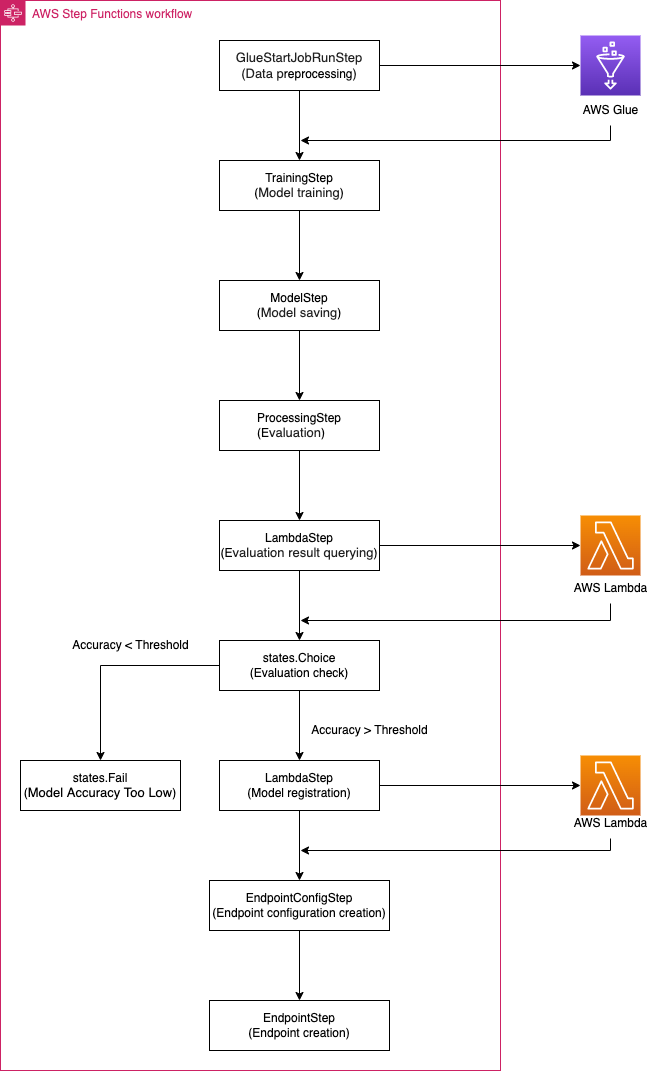

The diagram above was exported from draw.io. Its source (the exported page's mxGraphModel, read from the mxfile embedded in the PNG):
<mxGraphModel dx="1186" dy="447" grid="1" gridSize="10" guides="1" tooltips="1" connect="1" arrows="1" fold="1" page="1" pageScale="1" pageWidth="850" pageHeight="1100" math="0" shadow="0">
  <root>
    <mxCell id="0" />
    <mxCell id="1" parent="0" />
    <mxCell id="ByoAiUjLg_3I5AgzACvu-1" value="AWS Step Functions workflow" style="points=[[0,0],[0.25,0],[0.5,0],[0.75,0],[1,0],[1,0.25],[1,0.5],[1,0.75],[1,1],[0.75,1],[0.5,1],[0.25,1],[0,1],[0,0.75],[0,0.5],[0,0.25]];outlineConnect=0;gradientColor=none;html=1;whiteSpace=wrap;fontSize=12;fontStyle=0;container=1;pointerEvents=0;collapsible=0;recursiveResize=0;shape=mxgraph.aws4.group;grIcon=mxgraph.aws4.group_aws_step_functions_workflow;strokeColor=#CD2264;fillColor=none;verticalAlign=top;align=left;spacingLeft=30;fontColor=#CD2264;dashed=0;fillStyle=auto;" parent="1" vertex="1">
      <mxGeometry x="180" y="160" width="500" height="1070" as="geometry" />
    </mxCell>
    <mxCell id="tiX79E_26mHcLM2A76aL-2" value="" style="edgeStyle=orthogonalEdgeStyle;rounded=0;orthogonalLoop=1;jettySize=auto;html=1;fontColor=#000000;" parent="ByoAiUjLg_3I5AgzACvu-1" source="ByoAiUjLg_3I5AgzACvu-2" target="tiX79E_26mHcLM2A76aL-1" edge="1">
      <mxGeometry relative="1" as="geometry" />
    </mxCell>
    <mxCell id="ByoAiUjLg_3I5AgzACvu-2" value="&lt;span style=&quot;text-align: start;&quot;&gt;&lt;font color=&quot;#212121&quot;&gt;&lt;span style=&quot;font-size: 13px;&quot;&gt;GlueStartJobRunStep&lt;br&gt;(Data p&lt;/span&gt;&lt;/font&gt;&lt;/span&gt;reprocessing&lt;span style=&quot;text-align: start;&quot;&gt;&lt;font color=&quot;#212121&quot;&gt;&lt;span style=&quot;font-size: 13px;&quot;&gt;)&lt;br&gt;&lt;/span&gt;&lt;/font&gt;&lt;/span&gt;" style="whiteSpace=wrap;html=1;fillStyle=auto;fontColor=#000000;fillColor=default;" parent="ByoAiUjLg_3I5AgzACvu-1" vertex="1">
      <mxGeometry x="219" y="40" width="160" height="50" as="geometry" />
    </mxCell>
    <mxCell id="tiX79E_26mHcLM2A76aL-1" value="TrainingStep&lt;br&gt;&lt;div style=&quot;text-align: start;&quot;&gt;&lt;span style=&quot;background-color: initial;&quot;&gt;(&lt;font color=&quot;#212121&quot;&gt;&lt;span style=&quot;font-size: 13px;&quot;&gt;Model training&lt;/span&gt;&lt;/font&gt;&lt;/span&gt;&lt;span style=&quot;background-color: initial;&quot;&gt;)&lt;/span&gt;&lt;/div&gt;" style="whiteSpace=wrap;html=1;fillStyle=auto;fontColor=#000000;fillColor=default;" parent="ByoAiUjLg_3I5AgzACvu-1" vertex="1">
      <mxGeometry x="219" y="160" width="160" height="50" as="geometry" />
    </mxCell>
    <mxCell id="wF0hVBiNUvL4Skg6VR_R-1" value="ModelStep&lt;br&gt;&lt;div style=&quot;text-align: start;&quot;&gt;&lt;span style=&quot;background-color: initial;&quot;&gt;(&lt;font color=&quot;#212121&quot;&gt;&lt;span style=&quot;font-size: 13px;&quot;&gt;Model saving&lt;/span&gt;&lt;/font&gt;&lt;/span&gt;&lt;span style=&quot;background-color: initial;&quot;&gt;)&lt;/span&gt;&lt;/div&gt;" style="whiteSpace=wrap;html=1;fillStyle=auto;fontColor=#000000;fillColor=default;" parent="ByoAiUjLg_3I5AgzACvu-1" vertex="1">
      <mxGeometry x="219" y="280" width="160" height="50" as="geometry" />
    </mxCell>
    <mxCell id="wF0hVBiNUvL4Skg6VR_R-2" value="" style="edgeStyle=orthogonalEdgeStyle;rounded=0;orthogonalLoop=1;jettySize=auto;html=1;fontColor=#000000;" parent="ByoAiUjLg_3I5AgzACvu-1" source="tiX79E_26mHcLM2A76aL-1" target="wF0hVBiNUvL4Skg6VR_R-1" edge="1">
      <mxGeometry relative="1" as="geometry" />
    </mxCell>
    <mxCell id="wF0hVBiNUvL4Skg6VR_R-3" value="ProcessingStep&lt;br&gt;&lt;div style=&quot;text-align: start;&quot;&gt;&lt;span style=&quot;background-color: initial;&quot;&gt;(E&lt;font color=&quot;#212121&quot;&gt;&lt;span style=&quot;font-size: 13px;&quot;&gt;valuation&lt;/span&gt;&lt;/font&gt;&lt;/span&gt;&lt;span style=&quot;background-color: initial;&quot;&gt;)&lt;/span&gt;&lt;/div&gt;" style="whiteSpace=wrap;html=1;fillStyle=auto;fontColor=#000000;fillColor=default;" parent="ByoAiUjLg_3I5AgzACvu-1" vertex="1">
      <mxGeometry x="219" y="400" width="160" height="50" as="geometry" />
    </mxCell>
    <mxCell id="wF0hVBiNUvL4Skg6VR_R-4" value="" style="edgeStyle=orthogonalEdgeStyle;rounded=0;orthogonalLoop=1;jettySize=auto;html=1;fontColor=#000000;" parent="ByoAiUjLg_3I5AgzACvu-1" source="wF0hVBiNUvL4Skg6VR_R-1" target="wF0hVBiNUvL4Skg6VR_R-3" edge="1">
      <mxGeometry relative="1" as="geometry" />
    </mxCell>
    <mxCell id="wF0hVBiNUvL4Skg6VR_R-5" value="LambdaStep&lt;br&gt;&lt;div style=&quot;text-align: start;&quot;&gt;&lt;span style=&quot;background-color: initial;&quot;&gt;(E&lt;font color=&quot;#212121&quot;&gt;&lt;span style=&quot;font-size: 13px;&quot;&gt;valuation result querying&lt;/span&gt;&lt;/font&gt;&lt;/span&gt;&lt;span style=&quot;background-color: initial;&quot;&gt;)&lt;/span&gt;&lt;/div&gt;" style="whiteSpace=wrap;html=1;fillStyle=auto;fontColor=#000000;fillColor=default;" parent="ByoAiUjLg_3I5AgzACvu-1" vertex="1">
      <mxGeometry x="219" y="520" width="160" height="50" as="geometry" />
    </mxCell>
    <mxCell id="wF0hVBiNUvL4Skg6VR_R-6" value="" style="edgeStyle=orthogonalEdgeStyle;rounded=0;orthogonalLoop=1;jettySize=auto;html=1;fontColor=#000000;" parent="ByoAiUjLg_3I5AgzACvu-1" source="wF0hVBiNUvL4Skg6VR_R-3" target="wF0hVBiNUvL4Skg6VR_R-5" edge="1">
      <mxGeometry relative="1" as="geometry" />
    </mxCell>
    <mxCell id="TIr4M_E0fLS9kGN9qxuG-2" value="states.Choice&lt;br&gt;&lt;div style=&quot;text-align: start;&quot;&gt;&lt;span style=&quot;background-color: initial;&quot;&gt;(Evaluation check&lt;/span&gt;&lt;span style=&quot;background-color: initial;&quot;&gt;)&lt;/span&gt;&lt;/div&gt;" style="whiteSpace=wrap;html=1;fillStyle=auto;fontColor=#000000;fillColor=default;" parent="ByoAiUjLg_3I5AgzACvu-1" vertex="1">
      <mxGeometry x="219" y="640" width="160" height="50" as="geometry" />
    </mxCell>
    <mxCell id="TIr4M_E0fLS9kGN9qxuG-3" value="" style="edgeStyle=orthogonalEdgeStyle;rounded=0;orthogonalLoop=1;jettySize=auto;html=1;fontColor=#000000;" parent="ByoAiUjLg_3I5AgzACvu-1" source="wF0hVBiNUvL4Skg6VR_R-5" target="TIr4M_E0fLS9kGN9qxuG-2" edge="1">
      <mxGeometry relative="1" as="geometry" />
    </mxCell>
    <mxCell id="3oa5Synnhc4ktWvrm_hO-1" value="LambdaStep&lt;br&gt;&lt;div style=&quot;text-align: start;&quot;&gt;&lt;span style=&quot;background-color: initial;&quot;&gt;(&lt;/span&gt;&lt;span style=&quot;text-align: center;&quot;&gt;Model registration&lt;/span&gt;&lt;span style=&quot;background-color: initial;&quot;&gt;)&lt;/span&gt;&lt;/div&gt;" style="whiteSpace=wrap;html=1;fillStyle=auto;fontColor=#000000;fillColor=default;" parent="ByoAiUjLg_3I5AgzACvu-1" vertex="1">
      <mxGeometry x="219" y="760" width="160" height="50" as="geometry" />
    </mxCell>
    <mxCell id="3oa5Synnhc4ktWvrm_hO-2" value="" style="edgeStyle=orthogonalEdgeStyle;rounded=0;orthogonalLoop=1;jettySize=auto;html=1;fontColor=#000000;" parent="ByoAiUjLg_3I5AgzACvu-1" source="TIr4M_E0fLS9kGN9qxuG-2" target="3oa5Synnhc4ktWvrm_hO-1" edge="1">
      <mxGeometry relative="1" as="geometry" />
    </mxCell>
    <mxCell id="laRedCQXN-jrJxAtz0R1-1" value="EndpointConfigStep&lt;br&gt;&lt;div style=&quot;text-align: center;&quot;&gt;&lt;span style=&quot;background-color: initial;&quot;&gt;(Endpoint configuration creation&lt;/span&gt;&lt;span style=&quot;background-color: initial;&quot;&gt;)&lt;/span&gt;&lt;/div&gt;" style="whiteSpace=wrap;html=1;fillStyle=auto;fontColor=#000000;fillColor=default;" parent="ByoAiUjLg_3I5AgzACvu-1" vertex="1">
      <mxGeometry x="209" y="880" width="180" height="50" as="geometry" />
    </mxCell>
    <mxCell id="laRedCQXN-jrJxAtz0R1-2" value="" style="edgeStyle=orthogonalEdgeStyle;rounded=0;orthogonalLoop=1;jettySize=auto;html=1;fontColor=#000000;" parent="ByoAiUjLg_3I5AgzACvu-1" source="3oa5Synnhc4ktWvrm_hO-1" target="laRedCQXN-jrJxAtz0R1-1" edge="1">
      <mxGeometry relative="1" as="geometry" />
    </mxCell>
    <mxCell id="4hgxqgY4qGRNS05foSMF-1" value="EndpointStep&lt;br&gt;&lt;div style=&quot;text-align: center;&quot;&gt;&lt;span style=&quot;background-color: initial;&quot;&gt;(Endpoint creation&lt;/span&gt;&lt;span style=&quot;background-color: initial;&quot;&gt;)&lt;/span&gt;&lt;/div&gt;" style="whiteSpace=wrap;html=1;fillStyle=auto;fontColor=#000000;fillColor=default;" parent="ByoAiUjLg_3I5AgzACvu-1" vertex="1">
      <mxGeometry x="209" y="1000" width="180" height="50" as="geometry" />
    </mxCell>
    <mxCell id="4hgxqgY4qGRNS05foSMF-2" value="" style="edgeStyle=orthogonalEdgeStyle;rounded=0;orthogonalLoop=1;jettySize=auto;html=1;fontColor=#000000;" parent="ByoAiUjLg_3I5AgzACvu-1" source="laRedCQXN-jrJxAtz0R1-1" target="4hgxqgY4qGRNS05foSMF-1" edge="1">
      <mxGeometry relative="1" as="geometry" />
    </mxCell>
    <mxCell id="4hgxqgY4qGRNS05foSMF-3" value="Accuracy &amp;gt; Threshold" style="text;html=1;resizable=0;autosize=1;align=center;verticalAlign=middle;points=[];fillColor=none;strokeColor=none;rounded=0;fillStyle=auto;fontColor=#000000;" parent="ByoAiUjLg_3I5AgzACvu-1" vertex="1">
      <mxGeometry x="299" y="715" width="140" height="30" as="geometry" />
    </mxCell>
    <mxCell id="L1DiopEMeBhWIEGnpT0c-4" value="Accuracy &amp;lt; Threshold" style="text;html=1;resizable=0;autosize=1;align=center;verticalAlign=middle;points=[];fillColor=none;strokeColor=none;rounded=0;fillStyle=auto;fontColor=#000000;" parent="ByoAiUjLg_3I5AgzACvu-1" vertex="1">
      <mxGeometry x="60" y="630" width="140" height="30" as="geometry" />
    </mxCell>
    <mxCell id="L1DiopEMeBhWIEGnpT0c-1" value="states.Fail&lt;br&gt;&lt;div style=&quot;text-align: start;&quot;&gt;&lt;span style=&quot;background-color: initial;&quot;&gt;(&lt;/span&gt;&lt;span style=&quot;color: var(--jp-mirror-editor-string-color) ; font-size: 13px; background-color: initial;&quot;&gt;Model Accuracy Too Low&lt;/span&gt;&lt;span style=&quot;background-color: initial;&quot;&gt;)&lt;/span&gt;&lt;br&gt;&lt;/div&gt;" style="whiteSpace=wrap;html=1;fillStyle=auto;fontColor=#000000;fillColor=default;" parent="ByoAiUjLg_3I5AgzACvu-1" vertex="1">
      <mxGeometry x="20" y="760" width="160" height="50" as="geometry" />
    </mxCell>
    <mxCell id="L1DiopEMeBhWIEGnpT0c-2" value="" style="edgeStyle=orthogonalEdgeStyle;rounded=0;orthogonalLoop=1;jettySize=auto;html=1;fontColor=#000000;" parent="ByoAiUjLg_3I5AgzACvu-1" source="TIr4M_E0fLS9kGN9qxuG-2" target="L1DiopEMeBhWIEGnpT0c-1" edge="1">
      <mxGeometry relative="1" as="geometry" />
    </mxCell>
    <mxCell id="0-fbGOH2Rbp8QPkvawni-1" value="" style="sketch=0;points=[[0,0,0],[0.25,0,0],[0.5,0,0],[0.75,0,0],[1,0,0],[0,1,0],[0.25,1,0],[0.5,1,0],[0.75,1,0],[1,1,0],[0,0.25,0],[0,0.5,0],[0,0.75,0],[1,0.25,0],[1,0.5,0],[1,0.75,0]];outlineConnect=0;fontColor=#232F3E;gradientColor=#945DF2;gradientDirection=north;fillColor=#5A30B5;strokeColor=#ffffff;dashed=0;verticalLabelPosition=bottom;verticalAlign=top;align=center;html=1;fontSize=12;fontStyle=0;aspect=fixed;shape=mxgraph.aws4.resourceIcon;resIcon=mxgraph.aws4.glue;fillStyle=auto;" parent="1" vertex="1">
      <mxGeometry x="760" y="195" width="60" height="60" as="geometry" />
    </mxCell>
    <mxCell id="gdpm0M_RHG-_tfjUsh6L-5" value="" style="edgeStyle=orthogonalEdgeStyle;rounded=0;orthogonalLoop=1;jettySize=auto;html=1;fontColor=#000000;" parent="1" source="gdpm0M_RHG-_tfjUsh6L-1" edge="1">
      <mxGeometry relative="1" as="geometry">
        <mxPoint x="480" y="300" as="targetPoint" />
        <Array as="points">
          <mxPoint x="790" y="300" />
          <mxPoint x="480" y="300" />
        </Array>
      </mxGeometry>
    </mxCell>
    <mxCell id="gdpm0M_RHG-_tfjUsh6L-1" value="AWS Glue" style="text;html=1;resizable=0;autosize=1;align=center;verticalAlign=middle;points=[];fillColor=none;strokeColor=none;rounded=0;fillStyle=auto;fontColor=#000000;" parent="1" vertex="1">
      <mxGeometry x="750" y="255" width="80" height="30" as="geometry" />
    </mxCell>
    <mxCell id="gdpm0M_RHG-_tfjUsh6L-3" value="" style="edgeStyle=orthogonalEdgeStyle;rounded=0;orthogonalLoop=1;jettySize=auto;html=1;fontColor=#000000;entryX=0;entryY=0.5;entryDx=0;entryDy=0;entryPerimeter=0;" parent="1" source="ByoAiUjLg_3I5AgzACvu-2" target="0-fbGOH2Rbp8QPkvawni-1" edge="1">
      <mxGeometry relative="1" as="geometry">
        <mxPoint x="640" y="225" as="targetPoint" />
      </mxGeometry>
    </mxCell>
    <mxCell id="vRpuqfuy2XJZTEcIMdzV-1" value="" style="sketch=0;points=[[0,0,0],[0.25,0,0],[0.5,0,0],[0.75,0,0],[1,0,0],[0,1,0],[0.25,1,0],[0.5,1,0],[0.75,1,0],[1,1,0],[0,0.25,0],[0,0.5,0],[0,0.75,0],[1,0.25,0],[1,0.5,0],[1,0.75,0]];outlineConnect=0;fontColor=#232F3E;gradientColor=#F78E04;gradientDirection=north;fillColor=#D05C17;strokeColor=#ffffff;dashed=0;verticalLabelPosition=bottom;verticalAlign=top;align=center;html=1;fontSize=12;fontStyle=0;aspect=fixed;shape=mxgraph.aws4.resourceIcon;resIcon=mxgraph.aws4.lambda;fillStyle=auto;" parent="1" vertex="1">
      <mxGeometry x="760" y="675" width="60" height="60" as="geometry" />
    </mxCell>
    <mxCell id="gvrxs-ojJta6R0BC7_8n-4" value="" style="edgeStyle=orthogonalEdgeStyle;rounded=0;orthogonalLoop=1;jettySize=auto;html=1;fontColor=#000000;" parent="1" source="v3luoqCbYzqpIBKv86tP-1" edge="1">
      <mxGeometry relative="1" as="geometry">
        <mxPoint x="480" y="780" as="targetPoint" />
        <Array as="points">
          <mxPoint x="790" y="780" />
          <mxPoint x="480" y="780" />
        </Array>
      </mxGeometry>
    </mxCell>
    <mxCell id="v3luoqCbYzqpIBKv86tP-1" value="AWS Lambda" style="text;html=1;resizable=0;autosize=1;align=center;verticalAlign=middle;points=[];fillColor=none;strokeColor=none;rounded=0;fillStyle=auto;fontColor=#000000;" parent="1" vertex="1">
      <mxGeometry x="740" y="733" width="100" height="30" as="geometry" />
    </mxCell>
    <mxCell id="gvrxs-ojJta6R0BC7_8n-2" value="" style="edgeStyle=orthogonalEdgeStyle;rounded=0;orthogonalLoop=1;jettySize=auto;html=1;fontColor=#000000;entryX=0;entryY=0.5;entryDx=0;entryDy=0;entryPerimeter=0;" parent="1" source="wF0hVBiNUvL4Skg6VR_R-5" target="vRpuqfuy2XJZTEcIMdzV-1" edge="1">
      <mxGeometry relative="1" as="geometry">
        <mxPoint x="640" y="705" as="targetPoint" />
      </mxGeometry>
    </mxCell>
    <mxCell id="gvrxs-ojJta6R0BC7_8n-6" value="" style="sketch=0;points=[[0,0,0],[0.25,0,0],[0.5,0,0],[0.75,0,0],[1,0,0],[0,1,0],[0.25,1,0],[0.5,1,0],[0.75,1,0],[1,1,0],[0,0.25,0],[0,0.5,0],[0,0.75,0],[1,0.25,0],[1,0.5,0],[1,0.75,0]];outlineConnect=0;fontColor=#232F3E;gradientColor=#F78E04;gradientDirection=north;fillColor=#D05C17;strokeColor=#ffffff;dashed=0;verticalLabelPosition=bottom;verticalAlign=top;align=center;html=1;fontSize=12;fontStyle=0;aspect=fixed;shape=mxgraph.aws4.resourceIcon;resIcon=mxgraph.aws4.lambda;fillStyle=auto;" parent="1" vertex="1">
      <mxGeometry x="760" y="915" width="60" height="60" as="geometry" />
    </mxCell>
    <mxCell id="gvrxs-ojJta6R0BC7_8n-11" value="" style="edgeStyle=orthogonalEdgeStyle;rounded=0;orthogonalLoop=1;jettySize=auto;html=1;fontColor=#000000;" parent="1" source="gvrxs-ojJta6R0BC7_8n-7" edge="1">
      <mxGeometry relative="1" as="geometry">
        <mxPoint x="480" y="1010" as="targetPoint" />
        <Array as="points">
          <mxPoint x="790" y="1010" />
        </Array>
      </mxGeometry>
    </mxCell>
    <mxCell id="gvrxs-ojJta6R0BC7_8n-7" value="AWS Lambda" style="text;html=1;resizable=0;autosize=1;align=center;verticalAlign=middle;points=[];fillColor=none;strokeColor=none;rounded=0;fillStyle=auto;fontColor=#000000;" parent="1" vertex="1">
      <mxGeometry x="740" y="968" width="100" height="30" as="geometry" />
    </mxCell>
    <mxCell id="gvrxs-ojJta6R0BC7_8n-9" value="" style="edgeStyle=orthogonalEdgeStyle;rounded=0;orthogonalLoop=1;jettySize=auto;html=1;fontColor=#000000;entryX=0;entryY=0.5;entryDx=0;entryDy=0;entryPerimeter=0;" parent="1" source="3oa5Synnhc4ktWvrm_hO-1" target="gvrxs-ojJta6R0BC7_8n-6" edge="1">
      <mxGeometry relative="1" as="geometry">
        <mxPoint x="640" y="945" as="targetPoint" />
      </mxGeometry>
    </mxCell>
  </root>
</mxGraphModel>